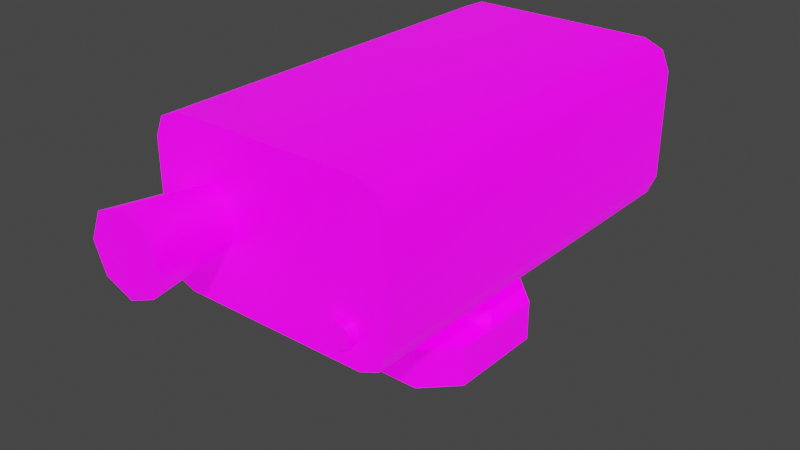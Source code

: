 # Source: prop-camera.blend  (saved by Blender 2.93.21; exported with 4.5.12 LTS)
import bpy
from mathutils import Matrix  # noqa: F401  (used for matrix-valued properties, if any)

bpy.ops.wm.read_factory_settings(use_empty=True)
scene = bpy.context.scene
scene.name = 'Scene'

# ---- collections
col_collection = bpy.data.collections.new('Collection'); scene.collection.children.link(col_collection)

# ---- images (referenced by path relative to the original .blend; pixels are not part of the script)
import os
ASSET_DIR = os.environ.get("B2B_ASSET_DIR", "")  # directory of the original .blend (textures are referenced by path, not embedded)
HERE = os.path.dirname(os.path.abspath(__file__))  # packed textures are extracted next to this script under _unpacked/

def load_image(name, relpath, width, height, colorspace="sRGB"):
    """Load a texture the original file referenced (path relative to the .blend, or extracted next to this script)."""
    p = next((c for c in (os.path.join(HERE, relpath), os.path.join(ASSET_DIR, relpath)) if relpath and os.path.exists(c)), "")
    if p:
        img = bpy.data.images.load(p, check_existing=True)
        img.name = name
    else:  # same state as the original file: an image datablock whose file is absent (Cycles renders it pink)
        img = bpy.data.images.new(name, width, height)
        img.source = "FILE"
        img.filepath = "//" + (relpath or name)
    img.colorspace_settings.name = colorspace
    return img
img_prop_camera_diffuse = load_image('prop-camera-diffuse', 'prop-camera-diffuse.png', 1024, 1024, 'sRGB')
img_prop_camera_emission_png = load_image('prop-camera-emission.png', 'prop-camera-emission.png', 1024, 1024, 'sRGB')

# ---- materials (node trees are filled in below, after node groups)
mat_prop_camera = bpy.data.materials.new('prop-camera')
mat_prop_camera.alpha_threshold = 0.0
mat_prop_camera.line_color = (0.0, 0.0, 0.0, 1.0)

# ---- material node trees
mat_prop_camera.use_nodes = True; mat_prop_camera.node_tree.nodes.clear()
_N = mat_prop_camera.node_tree.nodes; _L = mat_prop_camera.node_tree.links
n0 = _N.new('ShaderNodeOutputMaterial'); n0.name = 'Material Output'; n0.location = (300, 300)
n1 = _N.new('ShaderNodeBsdfPrincipled'); n1.name = 'Principled BSDF'; n1.location = (10, 300)
n1.distribution = 'GGX'
n1.subsurface_method = 'BURLEY'
n1.inputs[2].default_value = 0.4
n1.inputs[3].default_value = 1.45
n1.inputs[28].default_value = 1.0
n2 = _N.new('ShaderNodeTexImage'); n2.name = 'Image Texture'; n2.location = (-280, 280)
n2.image = img_prop_camera_diffuse
n3 = _N.new('ShaderNodeTexImage'); n3.name = 'Image Texture.001'; n3.location = (-280, -60)
n3.image = img_prop_camera_emission_png
_L.new(n1.outputs[0], n0.inputs[0])
_L.new(n2.outputs[0], n1.inputs[0])
_L.new(n3.outputs[0], n1.inputs[27])
n0.is_active_output = True

# ---- world
world_world = bpy.data.worlds.new('World'); scene.world = world_world
world_world.use_nodes = True; world_world.node_tree.nodes.clear()
_N = world_world.node_tree.nodes; _L = world_world.node_tree.links
n0 = _N.new('ShaderNodeOutputWorld'); n0.name = 'World Output'; n0.location = (300, 300)
n1 = _N.new('ShaderNodeBackground'); n1.name = 'Background'; n1.location = (10, 300)
n1.inputs[0].default_value = (0.05088, 0.05088, 0.05088, 1.0)
_L.new(n1.outputs[0], n0.inputs[0])
n0.is_active_output = True
world_world.color = (0.05088, 0.05088, 0.05088)
world_world.use_sun_shadow = False
world_world.sun_shadow_jitter_overblur = 0.0

# ---- meshes
me_prop_camera_base = bpy.data.meshes.new('prop-camera-base')
me_prop_camera_base.from_pydata([(-0.09271, -0.15, -0.0375), (-0.15, -0.09271, -0.0375), (-0.15, -0.09271, 0.0375), (-0.09271, -0.15, 0.0375), (-0.15, 0.09271, -0.0375), (-0.09271, 0.15, -0.0375), (-0.09271, 0.15, 0.0375), (-0.15, 0.09271, 0.0375), (0.15, -0.09271, -0.0375), (0.09271, -0.15, -0.0375), (0.09271, -0.15, 0.0375), (0.15, -0.09271, 0.0375), (0.09271, 0.15, -0.0375), (0.15, 0.09271, -0.0375), (0.15, 0.09271, 0.0375), (0.09271, 0.15, 0.0375), (0.105, 0.0295, 0.0375), (0.0755, -2.798e-08, 0.0375), (0.105, -0.0295, 0.0375), (0.1345, -2.634e-08, 0.0375), (0.105, 0.0295, 0.05862), (0.0755, -2.798e-08, 0.05862), (0.105, -0.0295, 0.05862), (0.1345, -2.634e-08, 0.05862), (-0.105, 0.0295, 0.0375), (-0.1345, -2.798e-08, 0.0375), (-0.105, -0.0295, 0.0375), (-0.0755, -2.634e-08, 0.0375), (-0.105, 0.0295, 0.05862), (-0.1345, -2.798e-08, 0.05862), (-0.105, -0.0295, 0.05862), (-0.0755, -2.634e-08, 0.05862)], [], [(9, 10, 3, 0), (13, 14, 11, 8), (14, 15, 6, 7, 2, 3, 10, 11), (5, 6, 15, 12), (0, 3, 2, 1), (6, 5, 4, 7), (14, 13, 12, 15), (10, 9, 8, 11), (1, 2, 7, 4), (18, 19, 23, 22), (16, 17, 21, 20), (19, 16, 20, 23), (17, 18, 22, 21), (21, 22, 23, 20), (26, 27, 31, 30), (24, 25, 29, 28), (27, 24, 28, 31), (25, 26, 30, 29), (29, 30, 31, 28)])
_uv = me_prop_camera_base.uv_layers.new(name='UVMap')
_uv.uv.foreach_set('vector', [0.9785, 0.4593, 0.9328, 0.4593, 0.9328, 0.3463, 0.9785, 0.3463, 0.9785, 0.6217, 0.9328, 0.6217, 0.9328, 0.5087, 0.9785, 0.5087, 0.4783, 0.563, 0.5132, 0.5281, 0.6262, 0.5281, 0.6611, 0.563, 0.6611, 0.676, 0.6262, 0.7109, 0.5132, 0.7109, 0.4783, 0.676, 0.9785, 0.1345, 0.9328, 0.1345, 0.9328, 0.02146, 0.9785, 0.02146, 0.9785, 0.3463, 0.9328, 0.3463, 0.9328, 0.2969, 0.9785, 0.2969, 0.9328, 0.1345, 0.9785, 0.1345, 0.9785, 0.1839, 0.9328, 0.1839, 0.9328, 0.6217, 0.9785, 0.6217, 0.9785, 0.6711, 0.9328, 0.6711, 0.9328, 0.4593, 0.9785, 0.4593, 0.9785, 0.5087, 0.9328, 0.5087, 0.9785, 0.2969, 0.9328, 0.2969, 0.9328, 0.1839, 0.9785, 0.1839, 0.2978, 0.9004, 0.2724, 0.9004, 0.2724, 0.8875, 0.2978, 0.8875, 0.2724, 0.8492, 0.2978, 0.8492, 0.2978, 0.8621, 0.2724, 0.8621, 0.2595, 0.8875, 0.2595, 0.8621, 0.2724, 0.8621, 0.2724, 0.8875, 0.3107, 0.8621, 0.3107, 0.8875, 0.2978, 0.8875, 0.2978, 0.8621, 0.2978, 0.8621, 0.2978, 0.8875, 0.2724, 0.8875, 0.2724, 0.8621, 0.3919, 0.9004, 0.3665, 0.9004, 0.3665, 0.8875, 0.3919, 0.8875, 0.3665, 0.8492, 0.3919, 0.8492, 0.3919, 0.8621, 0.3665, 0.8621, 0.3536, 0.8875, 0.3536, 0.8621, 0.3665, 0.8621, 0.3665, 0.8875, 0.4048, 0.8621, 0.4048, 0.8875, 0.3919, 0.8875, 0.3919, 0.8621, 0.3919, 0.8621, 0.3919, 0.8875, 0.3665, 0.8875, 0.3665, 0.8621])
me_prop_camera_base.materials.append(mat_prop_camera)
me_prop_camera_base.use_remesh_preserve_volume = False
me_prop_camera_base.use_remesh_preserve_attributes = False
me_prop_camera_base.use_mirror_vertex_groups = False
me_prop_camera_base.use_paint_bone_selection = False
me_prop_camera_base.use_paint_mask = True
me_prop_camera_base.update()
me_prop_camera = bpy.data.meshes.new('prop-camera')
me_prop_camera.from_pydata([(0.1742, 0.375, 0.4125), (0.225, 0.375, 0.3617), (0.2101, 0.375, 0.3976), (0.225, 0.375, 0.1633), (0.1742, 0.375, 0.1125), (0.2101, 0.375, 0.1274), (0.225, -0.375, 0.3617), (0.1742, -0.375, 0.4125), (0.2101, -0.375, 0.3976), (0.1742, -0.375, 0.1125), (0.225, -0.375, 0.1633), (0.2101, -0.375, 0.1274), (-0.225, 0.375, 0.3617), (-0.1742, 0.375, 0.4125), (-0.2101, 0.375, 0.3976), (-0.1742, 0.375, 0.1125), (-0.225, 0.375, 0.1633), (-0.2101, 0.375, 0.1274), (-0.1742, -0.375, 0.4125), (-0.225, -0.375, 0.3617), (-0.2101, -0.375, 0.3976), (-0.225, -0.375, 0.1633), (-0.1742, -0.375, 0.1125), (-0.2101, -0.375, 0.1274), (-0.1158, -0.375, 0.3157), (-0.1534, -0.375, 0.3001), (-0.169, -0.375, 0.2625), (-0.1534, -0.375, 0.2249), (-0.1158, -0.375, 0.2093), (-0.07819, -0.375, 0.2249), (-0.06261, -0.375, 0.2625), (-0.07819, -0.375, 0.3001), (-0.1158, -0.5315, 0.3361), (-0.1678, -0.5315, 0.3145), (-0.1894, -0.5315, 0.2625), (-0.1678, -0.5315, 0.2105), (-0.1158, -0.5315, 0.1889), (-0.06377, -0.5315, 0.2105), (-0.04222, -0.5315, 0.2625), (-0.06377, -0.5315, 0.3145), (0.1516, -0.375, 0.1941), (0.1318, -0.375, 0.1827), (0.1318, -0.375, 0.1599), (0.1516, -0.375, 0.1485), (0.1713, -0.375, 0.1599), (0.1713, -0.375, 0.1827), (0.1516, -0.393, 0.1941), (0.1318, -0.393, 0.1827), (0.1318, -0.393, 0.1599), (0.1516, -0.393, 0.1485), (0.1713, -0.393, 0.1599), (0.1713, -0.393, 0.1827), (1.929e-08, 0.03532, 0.1125), (-0.03059, 0.01766, 0.1125), (-0.03059, -0.01766, 0.1125), (2.237e-08, -0.03532, 0.1125), (0.03059, -0.01766, 0.1125), (0.03059, 0.01766, 0.1125), (1.899e-08, 0.05313, -0.01509), (-0.04602, 0.02657, -0.01509), (-0.04602, -0.02657, -0.01509), (2.363e-08, -0.05313, -0.01509), (0.04602, -0.02657, -0.01509), (0.04602, 0.02657, -0.01509), (0.03059, 0.01766, 0.02806), (1.929e-08, 0.03532, 0.02806), (2.237e-08, -0.03532, 0.02806), (0.03059, -0.01766, 0.02806), (-0.03059, 0.01766, 0.02806), (-0.03059, -0.01766, 0.02806), (1.746e-08, -2.608e-08, -0.06242)], [], [(21, 19, 12, 16), (15, 17, 16, 12, 14, 13, 0, 2, 1, 3, 5, 4), (7, 0, 13, 18), (9, 11, 10, 6, 8, 7, 18, 20, 19, 21, 23, 22), (22, 15, 4, 9), (21, 16, 17, 23), (23, 17, 15, 22), (6, 1, 2, 8), (8, 2, 0, 7), (12, 19, 20, 14), (14, 20, 18, 13), (3, 10, 11, 5), (5, 11, 9, 4), (3, 1, 6, 10), (24, 25, 33, 32), (31, 24, 32, 39), (29, 30, 38, 37), (27, 28, 36, 35), (25, 26, 34, 33), (30, 31, 39, 38), (28, 29, 37, 36), (26, 27, 35, 34), (33, 34, 35, 36, 37, 38, 39, 32), (41, 42, 48, 47), (44, 45, 51, 50), (42, 43, 49, 48), (40, 41, 47, 46), (45, 40, 46, 51), (43, 44, 50, 49), (47, 48, 49, 50, 51, 46), (64, 63, 58, 65), (66, 61, 62, 67), (68, 59, 60, 69), (67, 62, 63, 64), (69, 60, 61, 66), (65, 58, 59, 68), (52, 65, 68, 53), (54, 69, 66, 55), (56, 67, 64, 57), (53, 68, 69, 54), (55, 66, 67, 56), (57, 64, 65, 52), (59, 58, 70), (58, 63, 70), (62, 61, 70), (60, 59, 70), (63, 62, 70), (61, 60, 70)])
me_prop_camera.polygons.foreach_set('use_smooth', [True] * 48)
_k = set([(0, 2), (0, 13), (1, 2), (1, 3), (3, 5), (4, 5), (4, 15), (6, 8), (6, 10), (7, 8), (7, 18), (9, 11), (9, 22), (10, 11), (12, 14), (12, 16), (13, 14), (15, 17), (16, 17), (18, 20), (19, 20), (19, 21), (21, 23), (22, 23), (32, 33), (32, 39), (33, 34), (34, 35), (35, 36), (36, 37), (37, 38), (38, 39), (46, 47), (46, 51), (47, 48), (48, 49), (49, 50), (50, 51)])
me_prop_camera.attributes.new('sharp_edge', 'BOOLEAN', 'EDGE').data.foreach_set('value', [ (min(e.vertices), max(e.vertices)) in _k for e in me_prop_camera.edges])
_uv = me_prop_camera.uv_layers.new(name='UVMap')
_uv.uv.foreach_set('vector', [0.2849, 0.02146, 0.4076, 0.02146, 0.4076, 0.4852, 0.2849, 0.4852, 0.02146, 0.5595, 0.03066, 0.5373, 0.05287, 0.5281, 0.1755, 0.5281, 0.1977, 0.5373, 0.2069, 0.5595, 0.2069, 0.7749, 0.1977, 0.7971, 0.1755, 0.8063, 0.05287, 0.8063, 0.03066, 0.7971, 0.02146, 0.7749, 0.6711, 0.02146, 0.6711, 0.4852, 0.4557, 0.4852, 0.4557, 0.02146, 0.2499, 0.5595, 0.2591, 0.5373, 0.2813, 0.5281, 0.4039, 0.5281, 0.4261, 0.5373, 0.4353, 0.5595, 0.4353, 0.7749, 0.4261, 0.7971, 0.4039, 0.8063, 0.2813, 0.8063, 0.2591, 0.7971, 0.2499, 0.7749, 0.2369, 0.02146, 0.2369, 0.4852, 0.02146, 0.4852, 0.02146, 0.02146, 0.2849, 0.02146, 0.2849, 0.4852, 0.2609, 0.4852, 0.2609, 0.02146, 0.2609, 0.02146, 0.2609, 0.4852, 0.2369, 0.4852, 0.2369, 0.02146, 0.7192, 0.02146, 0.7192, 0.4852, 0.6951, 0.4852, 0.6951, 0.02146, 0.6951, 0.02146, 0.6951, 0.4852, 0.6711, 0.4852, 0.6711, 0.02146, 0.4076, 0.4852, 0.4076, 0.02146, 0.4316, 0.02146, 0.4316, 0.4852, 0.4316, 0.4852, 0.4316, 0.02146, 0.4557, 0.02146, 0.4557, 0.4852, 0.8418, 0.4852, 0.8418, 0.02146, 0.8659, 0.02146, 0.8659, 0.4852, 0.8659, 0.4852, 0.8659, 0.02146, 0.8899, 0.02146, 0.8899, 0.4852, 0.8418, 0.4852, 0.7192, 0.4852, 0.7192, 0.02146, 0.8418, 0.02146, 0.8041, 0.5281, 0.8041, 0.5625, 0.7075, 0.5625, 0.7075, 0.5281, 0.8041, 0.8134, 0.8041, 0.8478, 0.7075, 0.8478, 0.7075, 0.8134, 0.8041, 0.7438, 0.8041, 0.7786, 0.7075, 0.7786, 0.7075, 0.7438, 0.8041, 0.6321, 0.8041, 0.6665, 0.7075, 0.6665, 0.7075, 0.6321, 0.8041, 0.5625, 0.8041, 0.5973, 0.7075, 0.5973, 0.7075, 0.5625, 0.8041, 0.7786, 0.8041, 0.8134, 0.7075, 0.8134, 0.7075, 0.7786, 0.8041, 0.7094, 0.8041, 0.7438, 0.7075, 0.7438, 0.7075, 0.7094, 0.8041, 0.5973, 0.8041, 0.6321, 0.7075, 0.6321, 0.7075, 0.5973, 0.08089, 0.8492, 0.1055, 0.8738, 0.1055, 0.9087, 0.08089, 0.9333, 0.04608, 0.9333, 0.02146, 0.9087, 0.02146, 0.8738, 0.04608, 0.8492, 0.8851, 0.5633, 0.8851, 0.5774, 0.8739, 0.5774, 0.8739, 0.5633, 0.8851, 0.6056, 0.8851, 0.6197, 0.8739, 0.6197, 0.8739, 0.6056, 0.8851, 0.5774, 0.8851, 0.5915, 0.8739, 0.5915, 0.8739, 0.5774, 0.8851, 0.5492, 0.8851, 0.5633, 0.8739, 0.5633, 0.8739, 0.5492, 0.8851, 0.5351, 0.8851, 0.5492, 0.8739, 0.5492, 0.8739, 0.5351, 0.8851, 0.5915, 0.8851, 0.6056, 0.8739, 0.6056, 0.8739, 0.5915, 0.8617, 0.5563, 0.8495, 0.5492, 0.8495, 0.5351, 0.8617, 0.5281, 0.8739, 0.5351, 0.8739, 0.5492, 0.5232, 0.7928, 0.5024, 0.7727, 0.5293, 0.7539, 0.5411, 0.7802, 0.5071, 0.8325, 0.4783, 0.8325, 0.4845, 0.8003, 0.5113, 0.8111, 0.5232, 0.8723, 0.5024, 0.8923, 0.4845, 0.8648, 0.5113, 0.854, 0.5113, 0.8111, 0.4845, 0.8003, 0.5024, 0.7727, 0.5232, 0.7928, 0.5113, 0.854, 0.4845, 0.8648, 0.4783, 0.8325, 0.5071, 0.8325, 0.5411, 0.8848, 0.5293, 0.9112, 0.5024, 0.8923, 0.5232, 0.8723, 0.6362, 0.8849, 0.584, 0.8849, 0.584, 0.8631, 0.6362, 0.8631, 0.6362, 0.8412, 0.584, 0.8412, 0.584, 0.8194, 0.6362, 0.8194, 0.6362, 0.7975, 0.584, 0.7975, 0.584, 0.7757, 0.6362, 0.7757, 0.6362, 0.8631, 0.584, 0.8631, 0.584, 0.8412, 0.6362, 0.8412, 0.6362, 0.8194, 0.584, 0.8194, 0.584, 0.7975, 0.6362, 0.7975, 0.6362, 0.7757, 0.584, 0.7757, 0.584, 0.7539, 0.6362, 0.7539, 0.2166, 0.8689, 0.2166, 0.9082, 0.1825, 0.8886, 0.2166, 0.9082, 0.1825, 0.9279, 0.1825, 0.8886, 0.1484, 0.9082, 0.1484, 0.8689, 0.1825, 0.8886, 0.1825, 0.8492, 0.2166, 0.8689, 0.1825, 0.8886, 0.1825, 0.9279, 0.1484, 0.9082, 0.1825, 0.8886, 0.1484, 0.8689, 0.1825, 0.8492, 0.1825, 0.8886])
me_prop_camera.materials.append(mat_prop_camera)
me_prop_camera.use_remesh_preserve_volume = False
me_prop_camera.use_remesh_preserve_attributes = False
me_prop_camera.use_mirror_vertex_groups = False
me_prop_camera.use_paint_bone_selection = False
me_prop_camera.use_paint_mask = True
me_prop_camera.update()

# ---- objects
ob_prop_camera_base = bpy.data.objects.new('prop-camera-base', me_prop_camera_base)
ob_prop_camera = bpy.data.objects.new('prop-camera', me_prop_camera)

# ---- transforms, parenting, visibility, modifiers, constraints
ob_prop_camera_base.location = (0.0, 0.0, 0.0)
ob_prop_camera_base.lock_rotations_4d = False
ob_prop_camera_base.empty_display_type = 'ARROWS'
ob_prop_camera_base.lineart.crease_threshold = 0.0
_m = ob_prop_camera_base.modifiers.new('EdgeSplit', 'EDGE_SPLIT')
_m.use_edge_angle = False
ob_prop_camera.parent = ob_prop_camera_base
ob_prop_camera.location = (1.746e-09, 0.0, 0.0375)
ob_prop_camera.lock_rotations_4d = False
ob_prop_camera.empty_display_type = 'ARROWS'
ob_prop_camera.lineart.crease_threshold = 0.0
_m = ob_prop_camera.modifiers.new('EdgeSplit', 'EDGE_SPLIT')
_m.use_edge_angle = False

# ---- collection membership
col_collection.objects.link(ob_prop_camera_base)
col_collection.objects.link(ob_prop_camera)

# ---- scene / render settings (as saved in the file)
scene.frame_start = 0; scene.frame_end = 250; scene.frame_set(2)
scene.render.engine = 'CYCLES'
scene.render.fps = 30
scene.cycles.use_denoising = False
scene.cycles.samples = 128
scene.cycles.sampling_pattern = 'TABULATED_SOBOL'
scene.cycles.use_adaptive_sampling = False
scene.cycles.use_light_tree = False
scene.view_settings.view_transform = 'Filmic'
bpy.context.view_layer.update()

# ---- added for rendering (the .blend has no active camera and no usable light): camera, sun
cam_auto = bpy.data.cameras.new('AutoCamera')
cam_auto.lens = 50.0
cam_auto.sensor_width = 36.0
cam_auto.clip_end = 1000.0
ob_auto_camera = bpy.data.objects.new('AutoCamera', cam_auto)
scene.collection.objects.link(ob_auto_camera)
ob_auto_camera.location = (1.03933, -1.32543, 1.03771)
ob_auto_camera.rotation_euler = (1.09748, -7.21219e-08, 0.694738)
scene.camera = ob_auto_camera
light_auto_sun = bpy.data.lights.new('AutoSun', 'SUN')
light_auto_sun.energy = 3.0
light_auto_sun.angle = 0.0523599
ob_auto_sun = bpy.data.objects.new('AutoSun', light_auto_sun)
scene.collection.objects.link(ob_auto_sun)
ob_auto_sun.rotation_euler = (0.872665, 0.174533, 0.523599)
bpy.context.view_layer.update()

